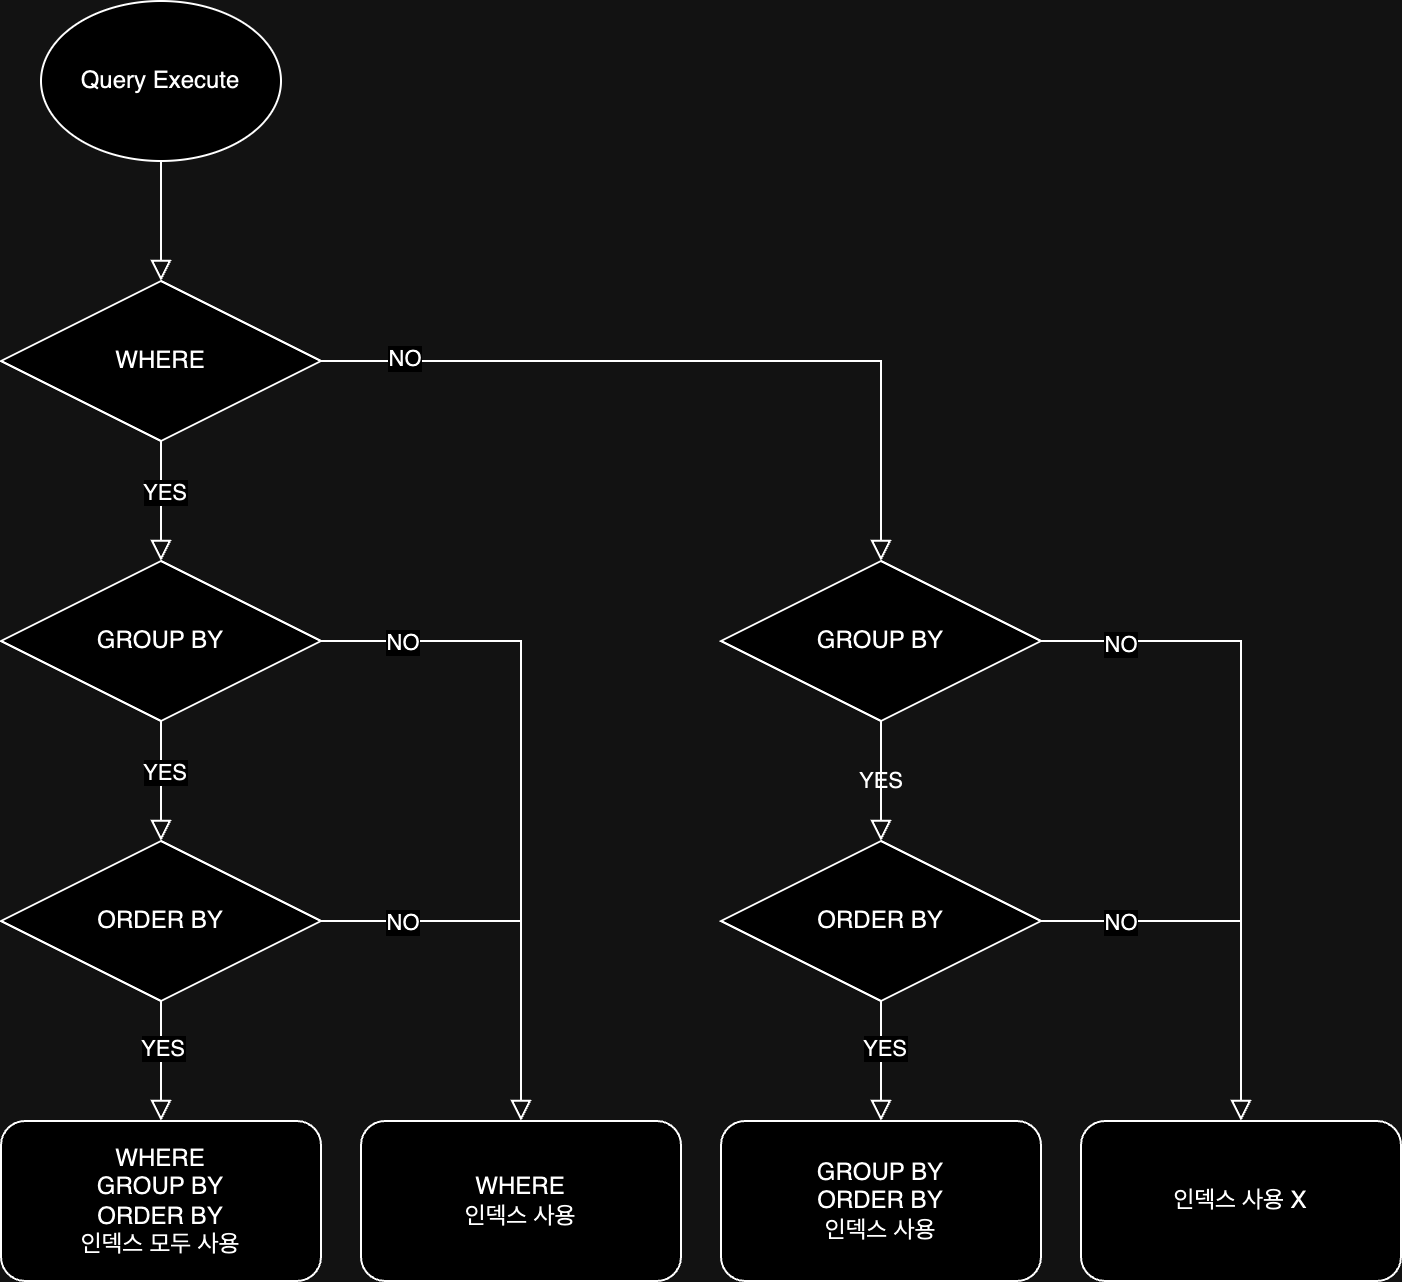

The diagram above was exported from draw.io. Its source (the exported page's mxGraphModel, read from the mxfile embedded in the PNG):
<mxGraphModel dx="1314" dy="865" grid="1" gridSize="10" guides="1" tooltips="1" connect="1" arrows="1" fold="1" page="1" pageScale="1" pageWidth="827" pageHeight="1169" math="0" shadow="0">
  <root>
    <mxCell id="WIyWlLk6GJQsqaUBKTNV-0" />
    <mxCell id="WIyWlLk6GJQsqaUBKTNV-1" parent="WIyWlLk6GJQsqaUBKTNV-0" />
    <mxCell id="WIyWlLk6GJQsqaUBKTNV-2" value="" style="rounded=0;html=1;jettySize=auto;orthogonalLoop=1;fontSize=11;endArrow=block;endFill=0;endSize=8;strokeWidth=1;shadow=0;labelBackgroundColor=none;edgeStyle=orthogonalEdgeStyle;exitX=0.5;exitY=1;exitDx=0;exitDy=0;entryX=0.5;entryY=0;entryDx=0;entryDy=0;" parent="WIyWlLk6GJQsqaUBKTNV-1" source="aK4KralvRCg2qG-RByIO-0" target="aK4KralvRCg2qG-RByIO-1" edge="1">
      <mxGeometry relative="1" as="geometry">
        <mxPoint x="120" y="200" as="targetPoint" />
      </mxGeometry>
    </mxCell>
    <mxCell id="aK4KralvRCg2qG-RByIO-0" value="Query Execute" style="ellipse;whiteSpace=wrap;html=1;" parent="WIyWlLk6GJQsqaUBKTNV-1" vertex="1">
      <mxGeometry x="60" y="60" width="120" height="80" as="geometry" />
    </mxCell>
    <mxCell id="aK4KralvRCg2qG-RByIO-1" value="WHERE" style="rhombus;whiteSpace=wrap;html=1;" parent="WIyWlLk6GJQsqaUBKTNV-1" vertex="1">
      <mxGeometry x="40" y="200" width="160" height="80" as="geometry" />
    </mxCell>
    <mxCell id="aK4KralvRCg2qG-RByIO-2" value="GROUP BY" style="rhombus;whiteSpace=wrap;html=1;" parent="WIyWlLk6GJQsqaUBKTNV-1" vertex="1">
      <mxGeometry x="40" y="340" width="160" height="80" as="geometry" />
    </mxCell>
    <mxCell id="aK4KralvRCg2qG-RByIO-3" value="ORDER BY" style="rhombus;whiteSpace=wrap;html=1;" parent="WIyWlLk6GJQsqaUBKTNV-1" vertex="1">
      <mxGeometry x="40" y="480" width="160" height="80" as="geometry" />
    </mxCell>
    <mxCell id="aK4KralvRCg2qG-RByIO-7" value="WHERE&lt;br&gt;GROUP BY&lt;br&gt;ORDER BY&lt;br&gt;인덱스 모두 사용" style="rounded=1;whiteSpace=wrap;html=1;" parent="WIyWlLk6GJQsqaUBKTNV-1" vertex="1">
      <mxGeometry x="40" y="620" width="160" height="80" as="geometry" />
    </mxCell>
    <mxCell id="aK4KralvRCg2qG-RByIO-8" value="WHERE&lt;br&gt;인덱스 사용" style="rounded=1;whiteSpace=wrap;html=1;" parent="WIyWlLk6GJQsqaUBKTNV-1" vertex="1">
      <mxGeometry x="220" y="620" width="160" height="80" as="geometry" />
    </mxCell>
    <mxCell id="aK4KralvRCg2qG-RByIO-10" value="인덱스 사용 X" style="rounded=1;whiteSpace=wrap;html=1;" parent="WIyWlLk6GJQsqaUBKTNV-1" vertex="1">
      <mxGeometry x="580" y="620" width="160" height="80" as="geometry" />
    </mxCell>
    <mxCell id="aK4KralvRCg2qG-RByIO-14" value="" style="rounded=0;html=1;jettySize=auto;orthogonalLoop=1;fontSize=11;endArrow=block;endFill=0;endSize=8;strokeWidth=1;shadow=0;labelBackgroundColor=none;edgeStyle=orthogonalEdgeStyle;exitX=0.5;exitY=1;exitDx=0;exitDy=0;entryX=0.5;entryY=0;entryDx=0;entryDy=0;" parent="WIyWlLk6GJQsqaUBKTNV-1" source="aK4KralvRCg2qG-RByIO-1" target="aK4KralvRCg2qG-RByIO-2" edge="1">
      <mxGeometry relative="1" as="geometry">
        <mxPoint x="119.71000000000001" y="280" as="sourcePoint" />
        <mxPoint x="119.71000000000001" y="340" as="targetPoint" />
      </mxGeometry>
    </mxCell>
    <mxCell id="aK4KralvRCg2qG-RByIO-33" value="YES" style="edgeLabel;html=1;align=center;verticalAlign=middle;resizable=0;points=[];" parent="aK4KralvRCg2qG-RByIO-14" vertex="1" connectable="0">
      <mxGeometry x="-0.1762" y="1" relative="1" as="geometry">
        <mxPoint as="offset" />
      </mxGeometry>
    </mxCell>
    <mxCell id="aK4KralvRCg2qG-RByIO-15" value="" style="rounded=0;html=1;jettySize=auto;orthogonalLoop=1;fontSize=11;endArrow=block;endFill=0;endSize=8;strokeWidth=1;shadow=0;labelBackgroundColor=none;edgeStyle=orthogonalEdgeStyle;exitX=1;exitY=0.5;exitDx=0;exitDy=0;entryX=0.5;entryY=0;entryDx=0;entryDy=0;" parent="WIyWlLk6GJQsqaUBKTNV-1" source="aK4KralvRCg2qG-RByIO-1" target="aK4KralvRCg2qG-RByIO-19" edge="1">
      <mxGeometry relative="1" as="geometry">
        <mxPoint x="130" y="290" as="sourcePoint" />
        <mxPoint x="480" y="340" as="targetPoint" />
      </mxGeometry>
    </mxCell>
    <mxCell id="aK4KralvRCg2qG-RByIO-38" value="NO" style="edgeLabel;html=1;align=center;verticalAlign=middle;resizable=0;points=[];" parent="aK4KralvRCg2qG-RByIO-15" vertex="1" connectable="0">
      <mxGeometry x="-0.7849" y="2" relative="1" as="geometry">
        <mxPoint as="offset" />
      </mxGeometry>
    </mxCell>
    <mxCell id="aK4KralvRCg2qG-RByIO-16" value="" style="rounded=0;html=1;jettySize=auto;orthogonalLoop=1;fontSize=11;endArrow=block;endFill=0;endSize=8;strokeWidth=1;shadow=0;labelBackgroundColor=none;edgeStyle=orthogonalEdgeStyle;exitX=0.5;exitY=1;exitDx=0;exitDy=0;entryX=0.5;entryY=0;entryDx=0;entryDy=0;" parent="WIyWlLk6GJQsqaUBKTNV-1" source="aK4KralvRCg2qG-RByIO-2" target="aK4KralvRCg2qG-RByIO-3" edge="1">
      <mxGeometry relative="1" as="geometry">
        <mxPoint x="130" y="290" as="sourcePoint" />
        <mxPoint x="130" y="350" as="targetPoint" />
      </mxGeometry>
    </mxCell>
    <mxCell id="aK4KralvRCg2qG-RByIO-34" value="YES" style="edgeLabel;html=1;align=center;verticalAlign=middle;resizable=0;points=[];" parent="aK4KralvRCg2qG-RByIO-16" vertex="1" connectable="0">
      <mxGeometry x="-0.1571" y="1" relative="1" as="geometry">
        <mxPoint as="offset" />
      </mxGeometry>
    </mxCell>
    <mxCell id="aK4KralvRCg2qG-RByIO-17" value="" style="rounded=0;html=1;jettySize=auto;orthogonalLoop=1;fontSize=11;endArrow=block;endFill=0;endSize=8;strokeWidth=1;shadow=0;labelBackgroundColor=none;edgeStyle=orthogonalEdgeStyle;exitX=1;exitY=0.5;exitDx=0;exitDy=0;entryX=0.5;entryY=0;entryDx=0;entryDy=0;" parent="WIyWlLk6GJQsqaUBKTNV-1" source="aK4KralvRCg2qG-RByIO-2" target="aK4KralvRCg2qG-RByIO-8" edge="1">
      <mxGeometry relative="1" as="geometry">
        <mxPoint x="140" y="300" as="sourcePoint" />
        <mxPoint x="140" y="360" as="targetPoint" />
      </mxGeometry>
    </mxCell>
    <mxCell id="aK4KralvRCg2qG-RByIO-36" value="NO" style="edgeLabel;html=1;align=center;verticalAlign=middle;resizable=0;points=[];" parent="aK4KralvRCg2qG-RByIO-17" vertex="1" connectable="0">
      <mxGeometry x="-0.763" relative="1" as="geometry">
        <mxPoint as="offset" />
      </mxGeometry>
    </mxCell>
    <mxCell id="aK4KralvRCg2qG-RByIO-18" value="" style="rounded=0;html=1;jettySize=auto;orthogonalLoop=1;fontSize=11;endArrow=block;endFill=0;endSize=8;strokeWidth=1;shadow=0;labelBackgroundColor=none;edgeStyle=orthogonalEdgeStyle;entryX=0.5;entryY=0;entryDx=0;entryDy=0;exitX=0.5;exitY=1;exitDx=0;exitDy=0;" parent="WIyWlLk6GJQsqaUBKTNV-1" source="aK4KralvRCg2qG-RByIO-3" target="aK4KralvRCg2qG-RByIO-7" edge="1">
      <mxGeometry relative="1" as="geometry">
        <mxPoint x="140" y="570" as="sourcePoint" />
        <mxPoint x="130" y="490" as="targetPoint" />
      </mxGeometry>
    </mxCell>
    <mxCell id="aK4KralvRCg2qG-RByIO-35" value="YES" style="edgeLabel;html=1;align=center;verticalAlign=middle;resizable=0;points=[];" parent="aK4KralvRCg2qG-RByIO-18" vertex="1" connectable="0">
      <mxGeometry x="-0.2333" relative="1" as="geometry">
        <mxPoint as="offset" />
      </mxGeometry>
    </mxCell>
    <mxCell id="aK4KralvRCg2qG-RByIO-19" value="GROUP BY" style="rhombus;whiteSpace=wrap;html=1;" parent="WIyWlLk6GJQsqaUBKTNV-1" vertex="1">
      <mxGeometry x="400" y="340" width="160" height="80" as="geometry" />
    </mxCell>
    <mxCell id="aK4KralvRCg2qG-RByIO-20" value="ORDER BY" style="rhombus;whiteSpace=wrap;html=1;" parent="WIyWlLk6GJQsqaUBKTNV-1" vertex="1">
      <mxGeometry x="400" y="480" width="160" height="80" as="geometry" />
    </mxCell>
    <mxCell id="aK4KralvRCg2qG-RByIO-21" value="GROUP BY&lt;br&gt;ORDER BY&lt;br&gt;인덱스 사용" style="rounded=1;whiteSpace=wrap;html=1;" parent="WIyWlLk6GJQsqaUBKTNV-1" vertex="1">
      <mxGeometry x="400" y="620" width="160" height="80" as="geometry" />
    </mxCell>
    <mxCell id="aK4KralvRCg2qG-RByIO-22" value="YES" style="rounded=0;html=1;jettySize=auto;orthogonalLoop=1;fontSize=11;endArrow=block;endFill=0;endSize=8;strokeWidth=1;shadow=0;labelBackgroundColor=none;edgeStyle=orthogonalEdgeStyle;exitX=0.5;exitY=1;exitDx=0;exitDy=0;entryX=0.5;entryY=0;entryDx=0;entryDy=0;" parent="WIyWlLk6GJQsqaUBKTNV-1" source="aK4KralvRCg2qG-RByIO-19" target="aK4KralvRCg2qG-RByIO-20" edge="1">
      <mxGeometry relative="1" as="geometry">
        <mxPoint x="490" y="500" as="sourcePoint" />
        <mxPoint x="490" y="560" as="targetPoint" />
      </mxGeometry>
    </mxCell>
    <mxCell id="aK4KralvRCg2qG-RByIO-23" value="" style="rounded=0;html=1;jettySize=auto;orthogonalLoop=1;fontSize=11;endArrow=block;endFill=0;endSize=8;strokeWidth=1;shadow=0;labelBackgroundColor=none;edgeStyle=orthogonalEdgeStyle;entryX=0.5;entryY=0;entryDx=0;entryDy=0;exitX=0.5;exitY=1;exitDx=0;exitDy=0;" parent="WIyWlLk6GJQsqaUBKTNV-1" source="aK4KralvRCg2qG-RByIO-20" target="aK4KralvRCg2qG-RByIO-21" edge="1">
      <mxGeometry relative="1" as="geometry">
        <mxPoint x="500" y="780" as="sourcePoint" />
        <mxPoint x="490" y="700" as="targetPoint" />
      </mxGeometry>
    </mxCell>
    <mxCell id="aK4KralvRCg2qG-RByIO-42" value="YES" style="edgeLabel;html=1;align=center;verticalAlign=middle;resizable=0;points=[];" parent="aK4KralvRCg2qG-RByIO-23" vertex="1" connectable="0">
      <mxGeometry x="-0.2333" y="1" relative="1" as="geometry">
        <mxPoint as="offset" />
      </mxGeometry>
    </mxCell>
    <mxCell id="aK4KralvRCg2qG-RByIO-24" value="" style="rounded=0;html=1;jettySize=auto;orthogonalLoop=1;fontSize=11;endArrow=block;endFill=0;endSize=8;strokeWidth=1;shadow=0;labelBackgroundColor=none;edgeStyle=orthogonalEdgeStyle;exitX=1;exitY=0.5;exitDx=0;exitDy=0;entryX=0.5;entryY=0;entryDx=0;entryDy=0;" parent="WIyWlLk6GJQsqaUBKTNV-1" source="aK4KralvRCg2qG-RByIO-19" target="aK4KralvRCg2qG-RByIO-10" edge="1">
      <mxGeometry relative="1" as="geometry">
        <mxPoint x="210" y="250" as="sourcePoint" />
        <mxPoint x="490" y="350" as="targetPoint" />
      </mxGeometry>
    </mxCell>
    <mxCell id="aK4KralvRCg2qG-RByIO-40" value="NO" style="edgeLabel;html=1;align=center;verticalAlign=middle;resizable=0;points=[];" parent="aK4KralvRCg2qG-RByIO-24" vertex="1" connectable="0">
      <mxGeometry x="-0.7697" y="-1" relative="1" as="geometry">
        <mxPoint as="offset" />
      </mxGeometry>
    </mxCell>
    <mxCell id="aK4KralvRCg2qG-RByIO-25" value="" style="rounded=0;html=1;jettySize=auto;orthogonalLoop=1;fontSize=11;endArrow=block;endFill=0;endSize=8;strokeWidth=1;shadow=0;labelBackgroundColor=none;edgeStyle=orthogonalEdgeStyle;exitX=1;exitY=0.5;exitDx=0;exitDy=0;entryX=0.5;entryY=0;entryDx=0;entryDy=0;" parent="WIyWlLk6GJQsqaUBKTNV-1" source="aK4KralvRCg2qG-RByIO-3" target="aK4KralvRCg2qG-RByIO-8" edge="1">
      <mxGeometry relative="1" as="geometry">
        <mxPoint x="220" y="260" as="sourcePoint" />
        <mxPoint x="500" y="360" as="targetPoint" />
      </mxGeometry>
    </mxCell>
    <mxCell id="aK4KralvRCg2qG-RByIO-37" value="NO" style="edgeLabel;html=1;align=center;verticalAlign=middle;resizable=0;points=[];" parent="aK4KralvRCg2qG-RByIO-25" vertex="1" connectable="0">
      <mxGeometry x="-0.6028" relative="1" as="geometry">
        <mxPoint as="offset" />
      </mxGeometry>
    </mxCell>
    <mxCell id="aK4KralvRCg2qG-RByIO-26" value="" style="rounded=0;html=1;jettySize=auto;orthogonalLoop=1;fontSize=11;endArrow=block;endFill=0;endSize=8;strokeWidth=1;shadow=0;labelBackgroundColor=none;edgeStyle=orthogonalEdgeStyle;exitX=1;exitY=0.5;exitDx=0;exitDy=0;entryX=0.5;entryY=0;entryDx=0;entryDy=0;" parent="WIyWlLk6GJQsqaUBKTNV-1" source="aK4KralvRCg2qG-RByIO-20" target="aK4KralvRCg2qG-RByIO-10" edge="1">
      <mxGeometry relative="1" as="geometry">
        <mxPoint x="230" y="270" as="sourcePoint" />
        <mxPoint x="510" y="370" as="targetPoint" />
      </mxGeometry>
    </mxCell>
    <mxCell id="aK4KralvRCg2qG-RByIO-41" value="NO" style="edgeLabel;html=1;align=center;verticalAlign=middle;resizable=0;points=[];" parent="aK4KralvRCg2qG-RByIO-26" vertex="1" connectable="0">
      <mxGeometry x="-0.6085" relative="1" as="geometry">
        <mxPoint as="offset" />
      </mxGeometry>
    </mxCell>
  </root>
</mxGraphModel>